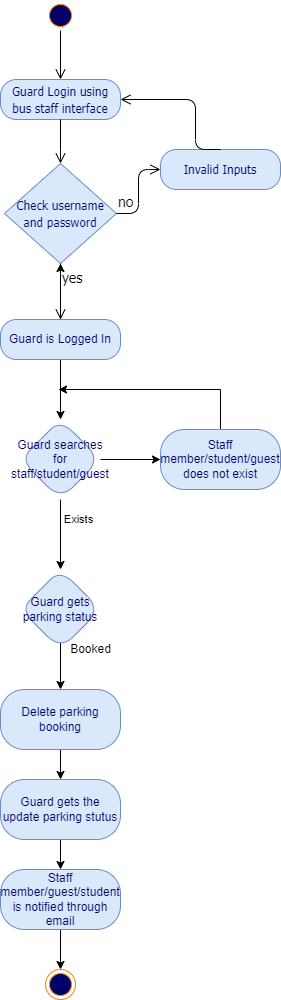

The diagram above was exported from draw.io. Its source (the exported page's mxGraphModel, read from the mxfile embedded in the PNG):
<mxGraphModel dx="462" dy="857" grid="1" gridSize="10" guides="1" tooltips="1" connect="1" arrows="1" fold="1" page="1" pageScale="1" pageWidth="850" pageHeight="1100" math="0" shadow="0">
  <root>
    <mxCell id="0" />
    <mxCell id="1" parent="0" />
    <mxCell id="733bdf411f744d5c-1" value="" style="ellipse;html=1;shape=startState;fillColor=#000066;strokeColor=#FF8000;fontFamily=Tahoma;fontSize=14;fontColor=#FF8000;" parent="1" vertex="1">
      <mxGeometry x="137" y="51" width="30" height="30" as="geometry" />
    </mxCell>
    <mxCell id="733bdf411f744d5c-2" value="" style="edgeStyle=orthogonalEdgeStyle;html=1;verticalAlign=bottom;endArrow=open;endSize=8;strokeColor=#000000;fontFamily=Tahoma;fontSize=14;fontColor=#FF8000;entryX=0.5;entryY=0;" parent="1" source="733bdf411f744d5c-1" target="733bdf411f744d5c-3" edge="1">
      <mxGeometry relative="1" as="geometry">
        <mxPoint x="152" y="151" as="targetPoint" />
        <Array as="points" />
      </mxGeometry>
    </mxCell>
    <mxCell id="733bdf411f744d5c-3" value="&lt;font style=&quot;font-size: 12px&quot;&gt;Guard Login using bus staff interface&lt;/font&gt;" style="rounded=1;whiteSpace=wrap;html=1;arcSize=40;fillColor=#dae8fc;strokeColor=#6c8ebf;fontFamily=Tahoma;fontSize=14;fontColor=#000066;" parent="1" vertex="1">
      <mxGeometry x="92" y="130" width="120" height="40" as="geometry" />
    </mxCell>
    <mxCell id="733bdf411f744d5c-4" value="" style="edgeStyle=orthogonalEdgeStyle;html=1;verticalAlign=bottom;endArrow=open;endSize=8;strokeColor=#000000;fontFamily=Tahoma;fontSize=14;fontColor=#FF8000;entryX=0.5;entryY=0;" parent="1" source="733bdf411f744d5c-3" target="733bdf411f744d5c-5" edge="1">
      <mxGeometry relative="1" as="geometry">
        <mxPoint x="152" y="230" as="targetPoint" />
        <Array as="points">
          <mxPoint x="152" y="210" />
          <mxPoint x="152" y="210" />
        </Array>
      </mxGeometry>
    </mxCell>
    <mxCell id="733bdf411f744d5c-5" value="&lt;span style=&quot;font-size: 12px;&quot;&gt;Check username and password&lt;/span&gt;" style="rhombus;whiteSpace=wrap;html=1;fillColor=#dae8fc;strokeColor=#6c8ebf;fontFamily=Tahoma;fontSize=14;fontColor=#000066;" parent="1" vertex="1">
      <mxGeometry x="96" y="214" width="112" height="100" as="geometry" />
    </mxCell>
    <mxCell id="733bdf411f744d5c-6" value="&lt;font color=&quot;#000000&quot;&gt;no&lt;/font&gt;" style="edgeStyle=orthogonalEdgeStyle;html=1;align=left;verticalAlign=bottom;endArrow=open;endSize=8;strokeColor=#030100;fontFamily=Tahoma;fontSize=14;fontColor=#FF8000;entryX=0;entryY=0.5;" parent="1" source="733bdf411f744d5c-5" target="733bdf411f744d5c-9" edge="1">
      <mxGeometry x="-1" relative="1" as="geometry">
        <mxPoint x="282" y="250" as="targetPoint" />
        <Array as="points" />
      </mxGeometry>
    </mxCell>
    <mxCell id="733bdf411f744d5c-7" value="&lt;font color=&quot;#000000&quot;&gt;yes&lt;/font&gt;" style="edgeStyle=orthogonalEdgeStyle;html=1;align=left;verticalAlign=top;endArrow=open;endSize=8;strokeColor=default;fontFamily=Tahoma;fontSize=14;fontColor=#FF8000;" parent="1" source="733bdf411f744d5c-5" target="733bdf411f744d5c-19" edge="1">
      <mxGeometry x="-1" relative="1" as="geometry">
        <mxPoint x="152" y="350" as="targetPoint" />
        <Array as="points" />
        <mxPoint as="offset" />
      </mxGeometry>
    </mxCell>
    <mxCell id="733bdf411f744d5c-9" value="&lt;span style=&quot;font-size: 12px;&quot;&gt;Invalid Inputs&lt;/span&gt;" style="rounded=1;whiteSpace=wrap;html=1;arcSize=40;fillColor=#dae8fc;strokeColor=#6c8ebf;fontFamily=Tahoma;fontSize=14;fontColor=#000066;" parent="1" vertex="1">
      <mxGeometry x="252" y="200" width="120" height="40" as="geometry" />
    </mxCell>
    <mxCell id="733bdf411f744d5c-10" value="" style="edgeStyle=orthogonalEdgeStyle;html=1;verticalAlign=bottom;endArrow=open;endSize=8;strokeColor=default;fontFamily=Tahoma;fontSize=14;fontColor=#FF8000;entryX=1;entryY=0.5;exitX=0.5;exitY=0;" parent="1" source="733bdf411f744d5c-9" target="733bdf411f744d5c-3" edge="1">
      <mxGeometry relative="1" as="geometry">
        <mxPoint x="342" y="330" as="targetPoint" />
        <Array as="points">
          <mxPoint x="287" y="150" />
        </Array>
      </mxGeometry>
    </mxCell>
    <mxCell id="jg4ySbvzEoocGk_lUKnY-3" value="" style="edgeStyle=orthogonalEdgeStyle;rounded=0;orthogonalLoop=1;jettySize=auto;html=1;" parent="1" source="733bdf411f744d5c-19" target="jg4ySbvzEoocGk_lUKnY-2" edge="1">
      <mxGeometry relative="1" as="geometry" />
    </mxCell>
    <mxCell id="jg4ySbvzEoocGk_lUKnY-26" value="" style="edgeStyle=orthogonalEdgeStyle;rounded=0;orthogonalLoop=1;jettySize=auto;html=1;strokeColor=#000000;" parent="1" source="733bdf411f744d5c-19" target="733bdf411f744d5c-5" edge="1">
      <mxGeometry relative="1" as="geometry" />
    </mxCell>
    <mxCell id="733bdf411f744d5c-19" value="Guard is Logged In" style="rounded=1;whiteSpace=wrap;html=1;arcSize=40;fillColor=#dae8fc;strokeColor=#6c8ebf;fontColor=#000066;" parent="1" vertex="1">
      <mxGeometry x="92" y="370" width="120" height="40" as="geometry" />
    </mxCell>
    <mxCell id="733bdf411f744d5c-34" value="" style="ellipse;html=1;shape=endState;fillColor=#000066;strokeColor=#FF8000;" parent="1" vertex="1">
      <mxGeometry x="137" y="1020" width="30" height="30" as="geometry" />
    </mxCell>
    <mxCell id="OZ2KvmzoBgLkON1gHCK6-5" style="edgeStyle=orthogonalEdgeStyle;rounded=0;orthogonalLoop=1;jettySize=auto;html=1;exitX=0.5;exitY=1;exitDx=0;exitDy=0;" parent="1" edge="1">
      <mxGeometry relative="1" as="geometry">
        <mxPoint x="259" y="670" as="sourcePoint" />
        <mxPoint x="259" y="670" as="targetPoint" />
      </mxGeometry>
    </mxCell>
    <mxCell id="fLB_nWgsjaFRzAo_uBHP-3" value="" style="edgeStyle=orthogonalEdgeStyle;shape=connector;rounded=0;orthogonalLoop=1;jettySize=auto;html=1;labelBackgroundColor=default;fontFamily=Helvetica;fontSize=11;fontColor=#000000;endArrow=classic;strokeColor=#000000;fillColor=#ffe6cc;entryX=0.5;entryY=0;entryDx=0;entryDy=0;" parent="1" source="jg4ySbvzEoocGk_lUKnY-2" target="qj7IXesWT4i6CuppXEux-1" edge="1">
      <mxGeometry relative="1" as="geometry">
        <mxPoint x="152.03999999999996" y="620" as="targetPoint" />
      </mxGeometry>
    </mxCell>
    <mxCell id="fLB_nWgsjaFRzAo_uBHP-7" value="" style="edgeStyle=orthogonalEdgeStyle;shape=connector;rounded=0;orthogonalLoop=1;jettySize=auto;html=1;labelBackgroundColor=default;fontFamily=Helvetica;fontSize=11;fontColor=#000000;endArrow=classic;strokeColor=#000000;fillColor=#ffe6cc;" parent="1" source="jg4ySbvzEoocGk_lUKnY-2" target="fLB_nWgsjaFRzAo_uBHP-6" edge="1">
      <mxGeometry relative="1" as="geometry" />
    </mxCell>
    <mxCell id="jg4ySbvzEoocGk_lUKnY-2" value="Guard searches for staff/student/guest" style="rhombus;whiteSpace=wrap;html=1;fillColor=#dae8fc;strokeColor=#6c8ebf;fontColor=#000066;rounded=1;arcSize=40;" parent="1" vertex="1">
      <mxGeometry x="112" y="470" width="80" height="80" as="geometry" />
    </mxCell>
    <mxCell id="qj7IXesWT4i6CuppXEux-4" value="" style="edgeStyle=orthogonalEdgeStyle;rounded=0;orthogonalLoop=1;jettySize=auto;html=1;" parent="1" source="jg4ySbvzEoocGk_lUKnY-12" target="qj7IXesWT4i6CuppXEux-3" edge="1">
      <mxGeometry relative="1" as="geometry" />
    </mxCell>
    <mxCell id="jg4ySbvzEoocGk_lUKnY-12" value="Delete parking booking" style="whiteSpace=wrap;html=1;fillColor=#dae8fc;strokeColor=#6c8ebf;fontColor=#000066;rounded=1;arcSize=40;" parent="1" vertex="1">
      <mxGeometry x="92" y="740" width="120" height="60" as="geometry" />
    </mxCell>
    <mxCell id="jg4ySbvzEoocGk_lUKnY-23" value="Booked" style="text;html=1;align=center;verticalAlign=middle;resizable=0;points=[];autosize=1;strokeColor=none;fillColor=none;" parent="1" vertex="1">
      <mxGeometry x="152" y="690" width="60" height="20" as="geometry" />
    </mxCell>
    <mxCell id="tXDJEsQs4FddFjGk4eyi-1" value="" style="edgeStyle=orthogonalEdgeStyle;shape=connector;rounded=0;orthogonalLoop=1;jettySize=auto;html=1;labelBackgroundColor=default;fontFamily=Helvetica;fontSize=11;fontColor=default;endArrow=classic;strokeColor=#000000;fillColor=#ffcc99;" parent="1" target="jg4ySbvzEoocGk_lUKnY-12" edge="1">
      <mxGeometry relative="1" as="geometry">
        <mxPoint x="152" y="690" as="sourcePoint" />
      </mxGeometry>
    </mxCell>
    <mxCell id="fLB_nWgsjaFRzAo_uBHP-9" style="edgeStyle=orthogonalEdgeStyle;shape=connector;rounded=0;orthogonalLoop=1;jettySize=auto;html=1;labelBackgroundColor=default;fontFamily=Helvetica;fontSize=11;fontColor=#000000;endArrow=classic;strokeColor=#000000;fillColor=#ffe6cc;" parent="1" source="fLB_nWgsjaFRzAo_uBHP-6" edge="1">
      <mxGeometry relative="1" as="geometry">
        <mxPoint x="150" y="440" as="targetPoint" />
        <Array as="points">
          <mxPoint x="312" y="440" />
        </Array>
      </mxGeometry>
    </mxCell>
    <mxCell id="fLB_nWgsjaFRzAo_uBHP-6" value="Staff member/student/guest does not exist" style="whiteSpace=wrap;html=1;fillColor=#dae8fc;strokeColor=#6c8ebf;fontColor=#000066;rounded=1;arcSize=40;" parent="1" vertex="1">
      <mxGeometry x="252" y="480" width="120" height="60" as="geometry" />
    </mxCell>
    <mxCell id="fLB_nWgsjaFRzAo_uBHP-8" value="Exists" style="text;html=1;align=center;verticalAlign=middle;resizable=0;points=[];autosize=1;strokeColor=none;fillColor=none;fontSize=11;fontFamily=Helvetica;fontColor=#000000;" parent="1" vertex="1">
      <mxGeometry x="150" y="560" width="40" height="20" as="geometry" />
    </mxCell>
    <mxCell id="qj7IXesWT4i6CuppXEux-1" value="Guard gets parking status" style="rhombus;whiteSpace=wrap;html=1;fillColor=#dae8fc;strokeColor=#6c8ebf;fontColor=#000066;rounded=1;arcSize=40;" parent="1" vertex="1">
      <mxGeometry x="112" y="620" width="80" height="80" as="geometry" />
    </mxCell>
    <mxCell id="qj7IXesWT4i6CuppXEux-6" value="" style="edgeStyle=orthogonalEdgeStyle;rounded=0;orthogonalLoop=1;jettySize=auto;html=1;" parent="1" source="qj7IXesWT4i6CuppXEux-3" target="qj7IXesWT4i6CuppXEux-5" edge="1">
      <mxGeometry relative="1" as="geometry" />
    </mxCell>
    <mxCell id="qj7IXesWT4i6CuppXEux-3" value="Guard gets the update parking stutus" style="whiteSpace=wrap;html=1;fillColor=#dae8fc;strokeColor=#6c8ebf;fontColor=#000066;rounded=1;arcSize=40;" parent="1" vertex="1">
      <mxGeometry x="92" y="830" width="120" height="60" as="geometry" />
    </mxCell>
    <mxCell id="qj7IXesWT4i6CuppXEux-7" value="" style="edgeStyle=orthogonalEdgeStyle;rounded=0;orthogonalLoop=1;jettySize=auto;html=1;" parent="1" source="qj7IXesWT4i6CuppXEux-5" target="733bdf411f744d5c-34" edge="1">
      <mxGeometry relative="1" as="geometry" />
    </mxCell>
    <mxCell id="qj7IXesWT4i6CuppXEux-5" value="Staff member/guest/student is notified through email" style="whiteSpace=wrap;html=1;fillColor=#dae8fc;strokeColor=#6c8ebf;fontColor=#000066;rounded=1;arcSize=40;" parent="1" vertex="1">
      <mxGeometry x="92" y="920" width="120" height="60" as="geometry" />
    </mxCell>
  </root>
</mxGraphModel>